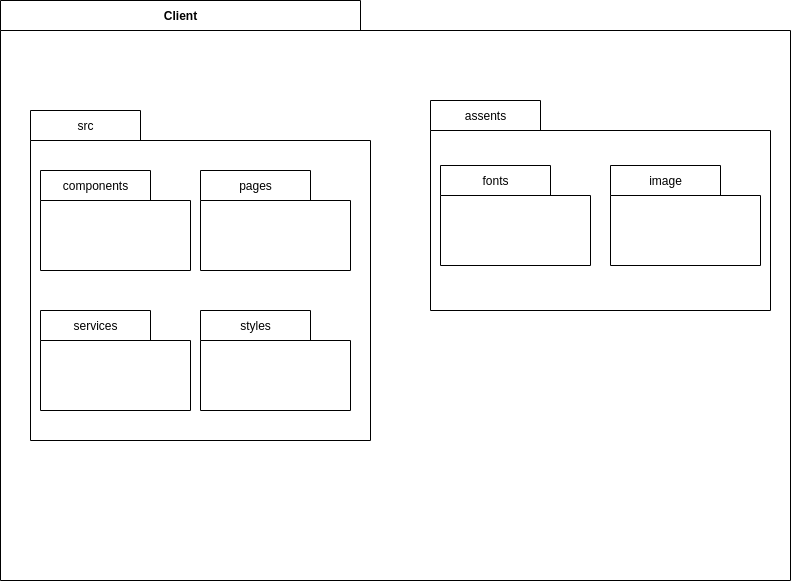

The diagram above was exported from draw.io. Its source (the exported page's mxGraphModel, read from the mxfile embedded in the PNG):
<mxGraphModel dx="1634" dy="1634" grid="1" gridSize="10" guides="1" tooltips="1" connect="1" arrows="1" fold="1" page="1" pageScale="1" pageWidth="827" pageHeight="1169" math="0" shadow="0">
  <root>
    <mxCell id="0" />
    <mxCell id="1" parent="0" />
    <mxCell id="ruAKgAoEDrJsqjnAJb9R-8" value="Client" style="shape=folder;fontStyle=1;tabWidth=360;tabHeight=30;tabPosition=left;html=1;boundedLbl=1;labelInHeader=1;" parent="1" vertex="1">
      <mxGeometry x="-200" y="-150" width="790" height="580" as="geometry" />
    </mxCell>
    <mxCell id="ruAKgAoEDrJsqjnAJb9R-11" value="&lt;span style=&quot;font-weight: normal&quot;&gt;src&lt;/span&gt;" style="shape=folder;fontStyle=1;tabWidth=110;tabHeight=30;tabPosition=left;html=1;boundedLbl=1;labelInHeader=1;" parent="1" vertex="1">
      <mxGeometry x="-170" y="-40" width="340" height="330" as="geometry" />
    </mxCell>
    <mxCell id="ruAKgAoEDrJsqjnAJb9R-15" value="&lt;span style=&quot;font-weight: normal&quot;&gt;components&lt;/span&gt;" style="shape=folder;fontStyle=1;tabWidth=110;tabHeight=30;tabPosition=left;html=1;boundedLbl=1;labelInHeader=1;" parent="1" vertex="1">
      <mxGeometry x="-160" y="20" width="150" height="100" as="geometry" />
    </mxCell>
    <mxCell id="ruAKgAoEDrJsqjnAJb9R-17" value="&lt;span style=&quot;font-weight: normal&quot;&gt;assents&lt;/span&gt;" style="shape=folder;fontStyle=1;tabWidth=110;tabHeight=30;tabPosition=left;html=1;boundedLbl=1;labelInHeader=1;" parent="1" vertex="1">
      <mxGeometry x="230" y="-50" width="340" height="210" as="geometry" />
    </mxCell>
    <mxCell id="ruAKgAoEDrJsqjnAJb9R-18" value="&lt;span style=&quot;font-weight: 400&quot;&gt;fonts&lt;/span&gt;" style="shape=folder;fontStyle=1;tabWidth=110;tabHeight=30;tabPosition=left;html=1;boundedLbl=1;labelInHeader=1;" parent="1" vertex="1">
      <mxGeometry x="240" y="15" width="150" height="100" as="geometry" />
    </mxCell>
    <mxCell id="ruAKgAoEDrJsqjnAJb9R-19" value="&lt;span style=&quot;font-weight: normal&quot;&gt;image&lt;/span&gt;" style="shape=folder;fontStyle=1;tabWidth=110;tabHeight=30;tabPosition=left;html=1;boundedLbl=1;labelInHeader=1;" parent="1" vertex="1">
      <mxGeometry x="410" y="15" width="150" height="100" as="geometry" />
    </mxCell>
    <mxCell id="6bfhzNh80epD_791cI-U-1" value="&lt;span style=&quot;font-weight: 400&quot;&gt;&lt;font style=&quot;vertical-align: inherit&quot;&gt;&lt;font style=&quot;vertical-align: inherit&quot;&gt;pages&lt;/font&gt;&lt;/font&gt;&lt;/span&gt;" style="shape=folder;fontStyle=1;tabWidth=110;tabHeight=30;tabPosition=left;html=1;boundedLbl=1;labelInHeader=1;" vertex="1" parent="1">
      <mxGeometry y="20" width="150" height="100" as="geometry" />
    </mxCell>
    <mxCell id="6bfhzNh80epD_791cI-U-2" value="&lt;span style=&quot;font-weight: normal&quot;&gt;&lt;font style=&quot;vertical-align: inherit&quot;&gt;&lt;font style=&quot;vertical-align: inherit&quot;&gt;services&lt;/font&gt;&lt;/font&gt;&lt;/span&gt;" style="shape=folder;fontStyle=1;tabWidth=110;tabHeight=30;tabPosition=left;html=1;boundedLbl=1;labelInHeader=1;" vertex="1" parent="1">
      <mxGeometry x="-160" y="160" width="150" height="100" as="geometry" />
    </mxCell>
    <mxCell id="6bfhzNh80epD_791cI-U-3" value="&lt;span style=&quot;font-weight: normal&quot;&gt;&lt;font style=&quot;vertical-align: inherit&quot;&gt;&lt;font style=&quot;vertical-align: inherit&quot;&gt;&lt;font style=&quot;vertical-align: inherit&quot;&gt;&lt;font style=&quot;vertical-align: inherit&quot;&gt;styles&lt;/font&gt;&lt;/font&gt;&lt;/font&gt;&lt;/font&gt;&lt;/span&gt;" style="shape=folder;fontStyle=1;tabWidth=110;tabHeight=30;tabPosition=left;html=1;boundedLbl=1;labelInHeader=1;" vertex="1" parent="1">
      <mxGeometry y="160" width="150" height="100" as="geometry" />
    </mxCell>
  </root>
</mxGraphModel>